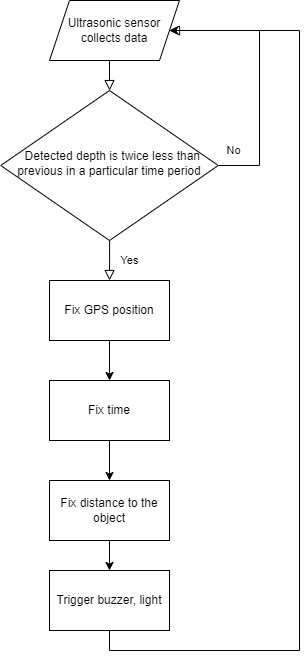

The diagram above was exported from draw.io. Its source (the exported page's mxGraphModel, read from the mxfile embedded in the PNG):
<mxGraphModel dx="1050" dy="549" grid="1" gridSize="10" guides="1" tooltips="1" connect="1" arrows="1" fold="1" page="1" pageScale="1" pageWidth="827" pageHeight="1169" math="0" shadow="0">
  <root>
    <mxCell id="WIyWlLk6GJQsqaUBKTNV-0" />
    <mxCell id="WIyWlLk6GJQsqaUBKTNV-1" parent="WIyWlLk6GJQsqaUBKTNV-0" />
    <mxCell id="WIyWlLk6GJQsqaUBKTNV-2" value="" style="rounded=0;html=1;jettySize=auto;orthogonalLoop=1;fontSize=11;endArrow=block;endFill=0;endSize=8;strokeWidth=1;shadow=0;labelBackgroundColor=none;edgeStyle=orthogonalEdgeStyle;" parent="WIyWlLk6GJQsqaUBKTNV-1" target="WIyWlLk6GJQsqaUBKTNV-6" edge="1">
      <mxGeometry relative="1" as="geometry">
        <mxPoint x="220" y="120" as="sourcePoint" />
      </mxGeometry>
    </mxCell>
    <mxCell id="WIyWlLk6GJQsqaUBKTNV-4" value="Yes" style="rounded=0;html=1;jettySize=auto;orthogonalLoop=1;fontSize=11;endArrow=block;endFill=0;endSize=8;strokeWidth=1;shadow=0;labelBackgroundColor=none;edgeStyle=orthogonalEdgeStyle;" parent="WIyWlLk6GJQsqaUBKTNV-1" source="WIyWlLk6GJQsqaUBKTNV-6" target="QlzgeYN33mEo22neS769-2" edge="1">
      <mxGeometry y="20" relative="1" as="geometry">
        <mxPoint as="offset" />
        <mxPoint x="220" y="360" as="targetPoint" />
      </mxGeometry>
    </mxCell>
    <mxCell id="WIyWlLk6GJQsqaUBKTNV-5" value="No" style="edgeStyle=orthogonalEdgeStyle;rounded=0;html=1;jettySize=auto;orthogonalLoop=1;fontSize=11;endArrow=block;endFill=0;endSize=8;strokeWidth=1;shadow=0;labelBackgroundColor=none;entryX=1;entryY=0.5;entryDx=0;entryDy=0;" parent="WIyWlLk6GJQsqaUBKTNV-1" source="WIyWlLk6GJQsqaUBKTNV-6" target="QlzgeYN33mEo22neS769-7" edge="1">
      <mxGeometry x="-0.89" y="15" relative="1" as="geometry">
        <mxPoint as="offset" />
        <mxPoint x="430" y="90" as="targetPoint" />
        <Array as="points">
          <mxPoint x="370" y="225" />
          <mxPoint x="370" y="90" />
        </Array>
      </mxGeometry>
    </mxCell>
    <mxCell id="WIyWlLk6GJQsqaUBKTNV-6" value="&lt;p style=&quot;line-height: 120%;&quot;&gt;&amp;nbsp; Detected depth is twice less than previous in a particular&amp;nbsp;&lt;span style=&quot;background-color: initial;&quot;&gt;time period&lt;/span&gt;&lt;/p&gt;" style="rhombus;whiteSpace=wrap;html=1;shadow=0;fontFamily=Helvetica;fontSize=12;align=center;strokeWidth=1;spacing=6;spacingTop=-4;" parent="WIyWlLk6GJQsqaUBKTNV-1" vertex="1">
      <mxGeometry x="111.25" y="150" width="217.5" height="150" as="geometry" />
    </mxCell>
    <mxCell id="QlzgeYN33mEo22neS769-9" value="" style="edgeStyle=orthogonalEdgeStyle;rounded=0;orthogonalLoop=1;jettySize=auto;html=1;" parent="WIyWlLk6GJQsqaUBKTNV-1" source="QlzgeYN33mEo22neS769-2" target="QlzgeYN33mEo22neS769-10" edge="1">
      <mxGeometry relative="1" as="geometry">
        <mxPoint x="220" y="430" as="targetPoint" />
      </mxGeometry>
    </mxCell>
    <mxCell id="QlzgeYN33mEo22neS769-2" value="Fix GPS position" style="rounded=0;whiteSpace=wrap;html=1;" parent="WIyWlLk6GJQsqaUBKTNV-1" vertex="1">
      <mxGeometry x="160" y="340" width="120" height="60" as="geometry" />
    </mxCell>
    <mxCell id="QlzgeYN33mEo22neS769-7" value="Ultrasonic sensor collects data" style="shape=parallelogram;perimeter=parallelogramPerimeter;whiteSpace=wrap;html=1;fixedSize=1;" parent="WIyWlLk6GJQsqaUBKTNV-1" vertex="1">
      <mxGeometry x="160" y="60" width="130" height="60" as="geometry" />
    </mxCell>
    <mxCell id="QlzgeYN33mEo22neS769-14" value="" style="edgeStyle=orthogonalEdgeStyle;rounded=0;orthogonalLoop=1;jettySize=auto;html=1;" parent="WIyWlLk6GJQsqaUBKTNV-1" source="QlzgeYN33mEo22neS769-10" edge="1">
      <mxGeometry relative="1" as="geometry">
        <mxPoint x="220" y="540" as="targetPoint" />
      </mxGeometry>
    </mxCell>
    <mxCell id="QlzgeYN33mEo22neS769-10" value="Fix time" style="rounded=0;whiteSpace=wrap;html=1;" parent="WIyWlLk6GJQsqaUBKTNV-1" vertex="1">
      <mxGeometry x="160" y="440" width="120" height="60" as="geometry" />
    </mxCell>
    <mxCell id="QlzgeYN33mEo22neS769-17" value="" style="edgeStyle=orthogonalEdgeStyle;rounded=0;orthogonalLoop=1;jettySize=auto;html=1;" parent="WIyWlLk6GJQsqaUBKTNV-1" source="QlzgeYN33mEo22neS769-15" edge="1">
      <mxGeometry relative="1" as="geometry">
        <mxPoint x="220" y="630" as="targetPoint" />
      </mxGeometry>
    </mxCell>
    <mxCell id="QlzgeYN33mEo22neS769-15" value="Fix distance to the object" style="rounded=0;whiteSpace=wrap;html=1;" parent="WIyWlLk6GJQsqaUBKTNV-1" vertex="1">
      <mxGeometry x="160" y="540" width="120" height="60" as="geometry" />
    </mxCell>
    <mxCell id="QlzgeYN33mEo22neS769-18" value="Trigger buzzer, light" style="rounded=0;whiteSpace=wrap;html=1;" parent="WIyWlLk6GJQsqaUBKTNV-1" vertex="1">
      <mxGeometry x="160" y="630" width="120" height="60" as="geometry" />
    </mxCell>
    <mxCell id="QlzgeYN33mEo22neS769-21" value="" style="edgeStyle=orthogonalEdgeStyle;rounded=0;orthogonalLoop=1;jettySize=auto;html=1;exitX=0.5;exitY=1;exitDx=0;exitDy=0;entryX=1;entryY=0.5;entryDx=0;entryDy=0;" parent="WIyWlLk6GJQsqaUBKTNV-1" source="QlzgeYN33mEo22neS769-18" target="QlzgeYN33mEo22neS769-7" edge="1">
      <mxGeometry relative="1" as="geometry">
        <mxPoint x="290" y="730" as="sourcePoint" />
        <mxPoint x="430" y="80" as="targetPoint" />
        <Array as="points">
          <mxPoint x="220" y="710" />
          <mxPoint x="410" y="710" />
          <mxPoint x="410" y="90" />
        </Array>
      </mxGeometry>
    </mxCell>
  </root>
</mxGraphModel>